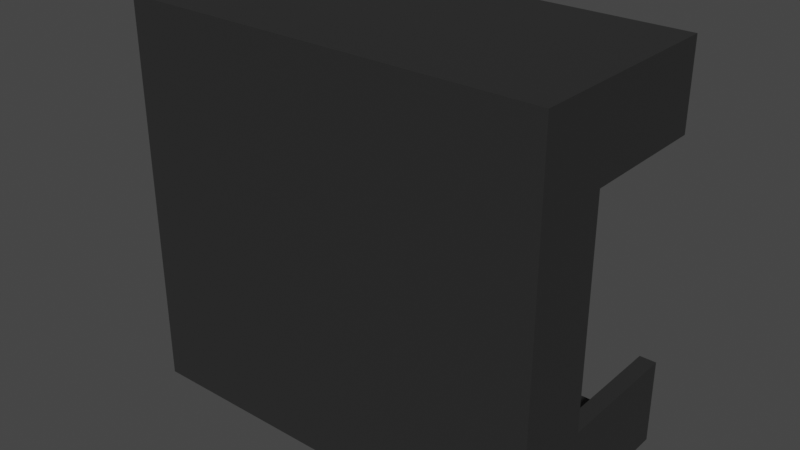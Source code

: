 # Source: support_regulateur.blend  (saved by Blender 3.1.7; exported with 4.5.12 LTS)
import bpy
from mathutils import Matrix  # noqa: F401  (used for matrix-valued properties, if any)

bpy.ops.wm.read_factory_settings(use_empty=True)
scene = bpy.context.scene
scene.name = 'Scene'

# ---- collections
col_collection = bpy.data.collections.new('Collection'); scene.collection.children.link(col_collection)

# ---- materials (node trees are filled in below, after node groups)
mat_material_001 = bpy.data.materials.new('Material.001')
mat_material_001.use_transparent_shadow = False

# ---- material node trees
mat_material_001.use_nodes = True; mat_material_001.node_tree.nodes.clear()
_N = mat_material_001.node_tree.nodes; _L = mat_material_001.node_tree.links
n0 = _N.new('ShaderNodeBsdfPrincipled'); n0.name = 'Principled BSDF'; n0.location = (10, 300)
n0.distribution = 'GGX'
n0.subsurface_method = 'RANDOM_WALK_SKIN'
n0.inputs[0].default_value = (0.025, 0.025, 0.025, 1.0)
n0.inputs[3].default_value = 1.45
n0.inputs[27].default_value = (0.0, 0.0, 0.0, 1.0)
n0.inputs[28].default_value = 1.0
n1 = _N.new('ShaderNodeOutputMaterial'); n1.name = 'Material Output'; n1.location = (300, 300)
_L.new(n0.outputs[0], n1.inputs[0])
n1.is_active_output = True

# ---- world
world_world = bpy.data.worlds.new('World'); scene.world = world_world
world_world.use_nodes = True; world_world.node_tree.nodes.clear()
_N = world_world.node_tree.nodes; _L = world_world.node_tree.links
n0 = _N.new('ShaderNodeOutputWorld'); n0.name = 'World Output'; n0.location = (300, 300)
n1 = _N.new('ShaderNodeBackground'); n1.name = 'Background'; n1.location = (10, 300)
n1.inputs[0].default_value = (0.05088, 0.05088, 0.05088, 1.0)
_L.new(n1.outputs[0], n0.inputs[0])
n0.is_active_output = True
world_world.color = (0.05088, 0.05088, 0.05088)
world_world.use_sun_shadow = False
world_world.sun_shadow_jitter_overblur = 0.0

# ---- meshes
me_assem1___support_controleur_moteur_1 = bpy.data.meshes.new('Assem1 - support controleur moteur-1')
me_assem1___support_controleur_moteur_1.from_pydata([(21.82, 176.5, 332.0), (20.32, 176.5, 332.0), (21.82, 176.5, 344.2), (20.32, 176.5, 345.7), (57.32, 176.5, 344.2), (58.82, 176.5, 345.7), (57.32, 176.5, 338.0), (58.82, 176.5, 338.0), (58.82, 157.5, 345.7), (20.32, 157.5, 345.7), (58.82, 164.5, 338.0), (58.82, 164.5, 318.0), (58.82, 157.5, 310.2), (58.82, 176.5, 318.0), (58.82, 176.5, 310.2), (20.32, 176.5, 310.2), (20.32, 157.5, 310.2), (20.32, 165.5, 332.0), (20.32, 164.8, 331.9), (20.32, 161.6, 327.0), (20.32, 161.8, 326.4), (20.32, 164.2, 324.2), (20.32, 163.6, 324.5), (20.32, 163.0, 324.8), (20.32, 176.5, 324.0), (20.32, 165.5, 324.0), (20.32, 164.8, 324.0), (20.32, 164.2, 331.8), (20.32, 163.6, 331.5), (20.32, 163.0, 331.1), (20.32, 162.5, 330.7), (20.32, 162.1, 330.2), (20.32, 161.8, 329.6), (20.32, 161.6, 329.0), (20.32, 161.5, 328.3), (20.32, 161.5, 327.7), (20.32, 162.1, 325.8), (20.32, 162.5, 325.3), (57.32, 176.5, 318.0), (57.32, 176.5, 311.7), (21.82, 176.5, 311.7), (21.82, 176.5, 324.0), (57.32, 160.5, 344.2), (21.82, 160.5, 344.2), (21.82, 164.8, 324.0), (21.82, 164.2, 324.2), (21.82, 160.5, 311.7), (21.82, 165.5, 332.0), (21.82, 164.8, 331.9), (21.82, 164.2, 331.8), (21.82, 165.5, 324.0), (21.82, 162.5, 330.7), (21.82, 162.1, 330.2), (21.82, 161.8, 329.6), (21.82, 163.0, 331.1), (21.82, 163.6, 331.5), (21.82, 163.6, 324.5), (21.82, 163.0, 324.8), (21.82, 162.5, 325.3), (21.82, 162.1, 325.8), (21.82, 161.8, 326.4), (21.82, 161.6, 327.0), (21.82, 161.5, 327.7), (21.82, 161.5, 328.3), (21.82, 161.6, 329.0), (57.32, 160.5, 311.7), (57.32, 164.5, 318.0), (57.32, 164.5, 338.0)], [], [(0, 1, 2), (2, 1, 3), (2, 3, 4), (4, 3, 5), (4, 5, 6), (6, 5, 7), (5, 3, 8), (8, 3, 9), (7, 5, 10), (10, 5, 8), (10, 8, 11), (11, 8, 12), (11, 12, 13), (13, 12, 14), (15, 14, 16), (16, 14, 12), (3, 1, 9), (9, 1, 17), (9, 17, 18), (16, 19, 20), (21, 16, 22), (22, 16, 23), (24, 15, 25), (25, 15, 16), (25, 16, 26), (26, 16, 21), (18, 27, 9), (9, 27, 28), (9, 28, 29), (29, 30, 9), (9, 30, 31), (9, 31, 32), (32, 33, 9), (9, 33, 34), (9, 34, 16), (16, 34, 35), (16, 35, 19), (20, 36, 16), (16, 36, 37), (16, 37, 23), (38, 13, 39), (39, 13, 14), (39, 14, 40), (40, 14, 15), (40, 15, 41), (41, 15, 24), (16, 12, 9), (9, 12, 8), (42, 43, 4), (4, 43, 2), (44, 45, 46), (0, 2, 47), (47, 2, 43), (47, 43, 48), (48, 43, 49), (40, 41, 46), (46, 41, 50), (46, 50, 44), (51, 43, 52), (52, 43, 53), (51, 54, 43), (43, 54, 55), (43, 55, 49), (45, 56, 46), (46, 56, 57), (46, 57, 58), (58, 59, 46), (46, 59, 60), (46, 60, 61), (61, 62, 46), (46, 62, 63), (46, 63, 43), (43, 63, 64), (43, 64, 53), (46, 65, 40), (40, 65, 39), (38, 39, 66), (66, 39, 65), (66, 65, 67), (67, 65, 42), (67, 42, 6), (6, 42, 4), (65, 46, 42), (42, 46, 43), (25, 50, 24), (24, 50, 41), (1, 0, 17), (17, 0, 47), (50, 25, 44), (44, 25, 26), (44, 26, 45), (45, 26, 21), (45, 21, 56), (56, 21, 22), (56, 22, 57), (57, 22, 23), (57, 23, 58), (58, 23, 37), (58, 37, 59), (59, 37, 36), (59, 36, 60), (60, 36, 20), (60, 20, 61), (61, 20, 19), (61, 19, 62), (62, 19, 35), (62, 35, 63), (63, 35, 34), (63, 34, 64), (64, 34, 33), (64, 33, 53), (53, 33, 32), (53, 32, 52), (52, 32, 31), (52, 31, 51), (51, 31, 30), (51, 30, 54), (54, 30, 29), (54, 29, 55), (55, 29, 28), (55, 28, 49), (49, 28, 27), (49, 27, 48), (48, 27, 18), (48, 18, 47), (47, 18, 17), (10, 67, 7), (7, 67, 6), (13, 38, 11), (11, 38, 66), (11, 66, 10), (10, 66, 67)])
me_assem1___support_controleur_moteur_1.materials.append(mat_material_001)
me_assem1___support_controleur_moteur_1.use_remesh_fix_poles = True
me_assem1___support_controleur_moteur_1.use_remesh_preserve_attributes = False
me_assem1___support_controleur_moteur_1.update()

# ---- objects
ob_assem1___support_controleur_moteur_1 = bpy.data.objects.new('Assem1 - support controleur moteur-1', me_assem1___support_controleur_moteur_1)

# ---- transforms, parenting, visibility, modifiers, constraints
ob_assem1___support_controleur_moteur_1.location = (-35.77, -165.0, -304.1)

# ---- collection membership
scene.collection.objects.link(ob_assem1___support_controleur_moteur_1)

# ---- scene / render settings (as saved in the file)
scene.frame_start = 1; scene.frame_end = 250; scene.frame_set(0)
scene.render.engine = 'BLENDER_EEVEE_NEXT'
scene.cycles.sampling_pattern = 'TABULATED_SOBOL'
scene.cycles.use_light_tree = False
scene.view_settings.view_transform = 'Filmic'
bpy.context.view_layer.update()

# ---- added for rendering (the .blend has no active camera and no usable light): camera, sun
cam_auto = bpy.data.cameras.new('AutoCamera')
cam_auto.lens = 50.0
cam_auto.sensor_width = 36.0
cam_auto.clip_end = 1000.0
ob_auto_camera = bpy.data.objects.new('AutoCamera', cam_auto)
scene.collection.objects.link(ob_auto_camera)
ob_auto_camera.location = (55.3381, -59.8411, 65.1372)
ob_auto_camera.rotation_euler = (1.09748, -7.21219e-08, 0.694738)
scene.camera = ob_auto_camera
light_auto_sun = bpy.data.lights.new('AutoSun', 'SUN')
light_auto_sun.energy = 3.0
light_auto_sun.angle = 0.0523599
ob_auto_sun = bpy.data.objects.new('AutoSun', light_auto_sun)
scene.collection.objects.link(ob_auto_sun)
ob_auto_sun.rotation_euler = (0.872665, 0.174533, 0.523599)
bpy.context.view_layer.update()
